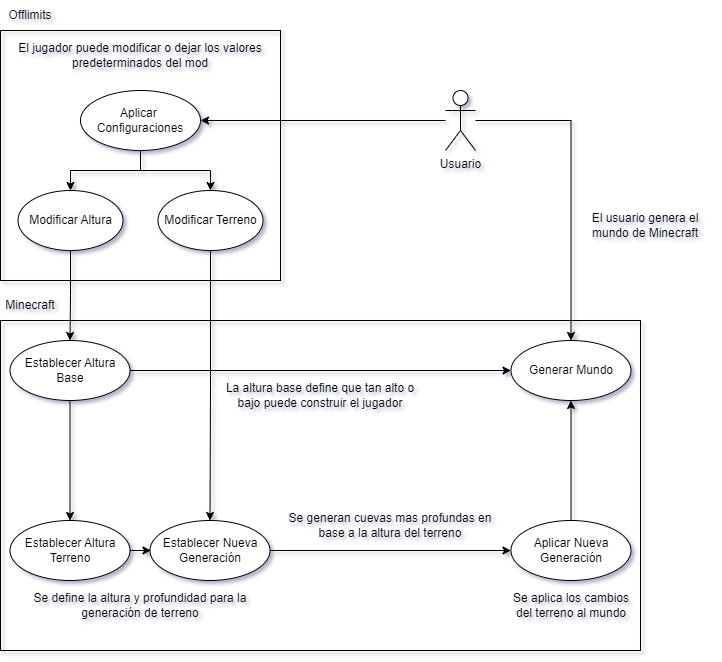

The diagram above was exported from draw.io. Its source (the exported page's mxGraphModel, read from the mxfile embedded in the PNG):
<mxGraphModel dx="1633" dy="796" grid="1" gridSize="10" guides="1" tooltips="1" connect="1" arrows="1" fold="1" page="1" pageScale="1" pageWidth="827" pageHeight="1169" math="0" shadow="0">
  <root>
    <mxCell id="0" />
    <mxCell id="1" parent="0" />
    <mxCell id="5gUI53bWZAlAj2hoqP2e-1" style="edgeStyle=orthogonalEdgeStyle;rounded=0;orthogonalLoop=1;jettySize=auto;html=1;entryX=1;entryY=0.5;entryDx=0;entryDy=0;" edge="1" parent="1" source="5gUI53bWZAlAj2hoqP2e-2" target="5gUI53bWZAlAj2hoqP2e-7">
      <mxGeometry relative="1" as="geometry" />
    </mxCell>
    <mxCell id="5gUI53bWZAlAj2hoqP2e-2" value="Usuario&lt;div&gt;&lt;br&gt;&lt;/div&gt;" style="shape=umlActor;verticalLabelPosition=bottom;verticalAlign=top;html=1;outlineConnect=0;" vertex="1" parent="1">
      <mxGeometry x="520" y="130" width="30" height="60" as="geometry" />
    </mxCell>
    <mxCell id="5gUI53bWZAlAj2hoqP2e-3" value="" style="rounded=0;whiteSpace=wrap;html=1;fillColor=none;" vertex="1" parent="1">
      <mxGeometry x="75" y="70" width="280" height="250" as="geometry" />
    </mxCell>
    <mxCell id="5gUI53bWZAlAj2hoqP2e-4" value="Offlimits" style="text;html=1;align=center;verticalAlign=middle;whiteSpace=wrap;rounded=0;" vertex="1" parent="1">
      <mxGeometry x="75" y="40" width="60" height="30" as="geometry" />
    </mxCell>
    <mxCell id="5gUI53bWZAlAj2hoqP2e-5" style="edgeStyle=orthogonalEdgeStyle;rounded=0;orthogonalLoop=1;jettySize=auto;html=1;" edge="1" parent="1" source="5gUI53bWZAlAj2hoqP2e-7" target="5gUI53bWZAlAj2hoqP2e-23">
      <mxGeometry relative="1" as="geometry" />
    </mxCell>
    <mxCell id="5gUI53bWZAlAj2hoqP2e-6" style="edgeStyle=orthogonalEdgeStyle;rounded=0;orthogonalLoop=1;jettySize=auto;html=1;" edge="1" parent="1" source="5gUI53bWZAlAj2hoqP2e-7" target="5gUI53bWZAlAj2hoqP2e-25">
      <mxGeometry relative="1" as="geometry" />
    </mxCell>
    <mxCell id="5gUI53bWZAlAj2hoqP2e-7" value="Aplicar&amp;nbsp;&lt;div&gt;&lt;span style=&quot;background-color: initial;&quot;&gt;Configuraciones&lt;/span&gt;&lt;/div&gt;" style="ellipse;whiteSpace=wrap;html=1;" vertex="1" parent="1">
      <mxGeometry x="155" y="130" width="120" height="60" as="geometry" />
    </mxCell>
    <mxCell id="5gUI53bWZAlAj2hoqP2e-8" value="" style="rounded=0;whiteSpace=wrap;html=1;fillColor=none;" vertex="1" parent="1">
      <mxGeometry x="75" y="360" width="640" height="330" as="geometry" />
    </mxCell>
    <mxCell id="5gUI53bWZAlAj2hoqP2e-9" value="Minecraft" style="text;html=1;align=center;verticalAlign=middle;whiteSpace=wrap;rounded=0;" vertex="1" parent="1">
      <mxGeometry x="75" y="330" width="60" height="30" as="geometry" />
    </mxCell>
    <mxCell id="5gUI53bWZAlAj2hoqP2e-10" style="edgeStyle=orthogonalEdgeStyle;rounded=0;orthogonalLoop=1;jettySize=auto;html=1;" edge="1" parent="1">
      <mxGeometry relative="1" as="geometry">
        <mxPoint x="204.5" y="410" as="sourcePoint" />
        <mxPoint x="585.5" y="410" as="targetPoint" />
      </mxGeometry>
    </mxCell>
    <mxCell id="5gUI53bWZAlAj2hoqP2e-11" style="edgeStyle=orthogonalEdgeStyle;rounded=0;orthogonalLoop=1;jettySize=auto;html=1;" edge="1" parent="1">
      <mxGeometry relative="1" as="geometry">
        <mxPoint x="144.5" y="440" as="sourcePoint" />
        <mxPoint x="144.5" y="560" as="targetPoint" />
      </mxGeometry>
    </mxCell>
    <mxCell id="5gUI53bWZAlAj2hoqP2e-12" value="El jugador puede modificar o dejar los valores predeterminados del mod" style="text;html=1;align=center;verticalAlign=middle;whiteSpace=wrap;rounded=0;" vertex="1" parent="1">
      <mxGeometry x="75" y="80" width="280" height="30" as="geometry" />
    </mxCell>
    <mxCell id="5gUI53bWZAlAj2hoqP2e-13" value="La altura base define que tan alto o bajo puede construir el jugador" style="text;html=1;align=center;verticalAlign=middle;whiteSpace=wrap;rounded=0;" vertex="1" parent="1">
      <mxGeometry x="294.5" y="420" width="200" height="30" as="geometry" />
    </mxCell>
    <mxCell id="5gUI53bWZAlAj2hoqP2e-14" style="edgeStyle=orthogonalEdgeStyle;rounded=0;orthogonalLoop=1;jettySize=auto;html=1;entryX=0.5;entryY=0;entryDx=0;entryDy=0;" edge="1" parent="1" source="5gUI53bWZAlAj2hoqP2e-2" target="5gUI53bWZAlAj2hoqP2e-27">
      <mxGeometry relative="1" as="geometry">
        <mxPoint x="646" y="370" as="targetPoint" />
      </mxGeometry>
    </mxCell>
    <mxCell id="5gUI53bWZAlAj2hoqP2e-15" value="El usuario genera el mundo de Minecraft" style="text;html=1;align=center;verticalAlign=middle;whiteSpace=wrap;rounded=0;" vertex="1" parent="1">
      <mxGeometry x="655" y="250" width="130" height="30" as="geometry" />
    </mxCell>
    <mxCell id="5gUI53bWZAlAj2hoqP2e-16" style="edgeStyle=orthogonalEdgeStyle;rounded=0;orthogonalLoop=1;jettySize=auto;html=1;" edge="1" parent="1">
      <mxGeometry relative="1" as="geometry">
        <mxPoint x="645.5" y="560" as="sourcePoint" />
        <mxPoint x="645.5" y="440" as="targetPoint" />
      </mxGeometry>
    </mxCell>
    <mxCell id="5gUI53bWZAlAj2hoqP2e-17" value="Se aplica los cambios del terreno al mundo" style="text;html=1;align=center;verticalAlign=middle;whiteSpace=wrap;rounded=0;" vertex="1" parent="1">
      <mxGeometry x="580.5" y="630" width="130" height="30" as="geometry" />
    </mxCell>
    <mxCell id="5gUI53bWZAlAj2hoqP2e-18" style="edgeStyle=orthogonalEdgeStyle;rounded=0;orthogonalLoop=1;jettySize=auto;html=1;" edge="1" parent="1">
      <mxGeometry relative="1" as="geometry">
        <mxPoint x="204.5" y="590" as="sourcePoint" />
        <mxPoint x="225.5" y="590" as="targetPoint" />
      </mxGeometry>
    </mxCell>
    <mxCell id="5gUI53bWZAlAj2hoqP2e-19" value="Se define la altura y profundidad para la generación de terreno" style="text;html=1;align=center;verticalAlign=middle;whiteSpace=wrap;rounded=0;" vertex="1" parent="1">
      <mxGeometry x="79.5" y="630" width="270" height="30" as="geometry" />
    </mxCell>
    <mxCell id="5gUI53bWZAlAj2hoqP2e-20" style="edgeStyle=orthogonalEdgeStyle;rounded=0;orthogonalLoop=1;jettySize=auto;html=1;" edge="1" parent="1">
      <mxGeometry relative="1" as="geometry">
        <mxPoint x="344.5" y="590" as="sourcePoint" />
        <mxPoint x="585.5" y="590" as="targetPoint" />
      </mxGeometry>
    </mxCell>
    <mxCell id="5gUI53bWZAlAj2hoqP2e-21" value="Se generan cuevas mas profundas en base a la altura del terreno" style="text;html=1;align=center;verticalAlign=middle;whiteSpace=wrap;rounded=0;" vertex="1" parent="1">
      <mxGeometry x="354.5" y="550" width="220" height="30" as="geometry" />
    </mxCell>
    <mxCell id="5gUI53bWZAlAj2hoqP2e-22" style="edgeStyle=orthogonalEdgeStyle;rounded=0;orthogonalLoop=1;jettySize=auto;html=1;entryX=0.5;entryY=0;entryDx=0;entryDy=0;" edge="1" parent="1" source="5gUI53bWZAlAj2hoqP2e-23" target="5gUI53bWZAlAj2hoqP2e-26">
      <mxGeometry relative="1" as="geometry" />
    </mxCell>
    <mxCell id="5gUI53bWZAlAj2hoqP2e-23" value="&lt;span style=&quot;color: rgb(0, 0, 0); font-family: Helvetica; font-size: 12px; font-style: normal; font-variant-ligatures: normal; font-variant-caps: normal; font-weight: 400; letter-spacing: normal; orphans: 2; text-align: center; text-indent: 0px; text-transform: none; widows: 2; word-spacing: 0px; -webkit-text-stroke-width: 0px; white-space: normal; background-color: rgb(251, 251, 251); text-decoration-thickness: initial; text-decoration-style: initial; text-decoration-color: initial; display: inline !important; float: none;&quot;&gt;Modificar Altura&lt;/span&gt;" style="ellipse;whiteSpace=wrap;html=1;" vertex="1" parent="1">
      <mxGeometry x="92.5" y="230" width="105" height="60" as="geometry" />
    </mxCell>
    <mxCell id="5gUI53bWZAlAj2hoqP2e-24" style="edgeStyle=orthogonalEdgeStyle;rounded=0;orthogonalLoop=1;jettySize=auto;html=1;exitX=0.5;exitY=1;exitDx=0;exitDy=0;" edge="1" parent="1" source="5gUI53bWZAlAj2hoqP2e-25" target="5gUI53bWZAlAj2hoqP2e-29">
      <mxGeometry relative="1" as="geometry" />
    </mxCell>
    <mxCell id="5gUI53bWZAlAj2hoqP2e-25" value="&lt;span style=&quot;color: rgb(0, 0, 0); font-family: Helvetica; font-size: 12px; font-style: normal; font-variant-ligatures: normal; font-variant-caps: normal; font-weight: 400; letter-spacing: normal; orphans: 2; text-align: center; text-indent: 0px; text-transform: none; widows: 2; word-spacing: 0px; -webkit-text-stroke-width: 0px; white-space: normal; background-color: rgb(251, 251, 251); text-decoration-thickness: initial; text-decoration-style: initial; text-decoration-color: initial; display: inline !important; float: none;&quot;&gt;Modificar Terreno&lt;/span&gt;" style="ellipse;whiteSpace=wrap;html=1;" vertex="1" parent="1">
      <mxGeometry x="232.5" y="230" width="105" height="60" as="geometry" />
    </mxCell>
    <mxCell id="5gUI53bWZAlAj2hoqP2e-26" value="Establecer Altura Base" style="ellipse;whiteSpace=wrap;html=1;" vertex="1" parent="1">
      <mxGeometry x="84.5" y="380" width="120" height="60" as="geometry" />
    </mxCell>
    <mxCell id="5gUI53bWZAlAj2hoqP2e-27" value="Generar Mundo" style="ellipse;whiteSpace=wrap;html=1;" vertex="1" parent="1">
      <mxGeometry x="585.5" y="380" width="120" height="60" as="geometry" />
    </mxCell>
    <mxCell id="5gUI53bWZAlAj2hoqP2e-28" value="Establecer Altura Terreno" style="ellipse;whiteSpace=wrap;html=1;" vertex="1" parent="1">
      <mxGeometry x="84.5" y="560" width="120" height="60" as="geometry" />
    </mxCell>
    <mxCell id="5gUI53bWZAlAj2hoqP2e-29" value="Establecer Nueva Generación" style="ellipse;whiteSpace=wrap;html=1;" vertex="1" parent="1">
      <mxGeometry x="224.5" y="560" width="120" height="60" as="geometry" />
    </mxCell>
    <mxCell id="5gUI53bWZAlAj2hoqP2e-30" value="Aplicar Nueva Generación" style="ellipse;whiteSpace=wrap;html=1;" vertex="1" parent="1">
      <mxGeometry x="585.5" y="560" width="120" height="60" as="geometry" />
    </mxCell>
  </root>
</mxGraphModel>